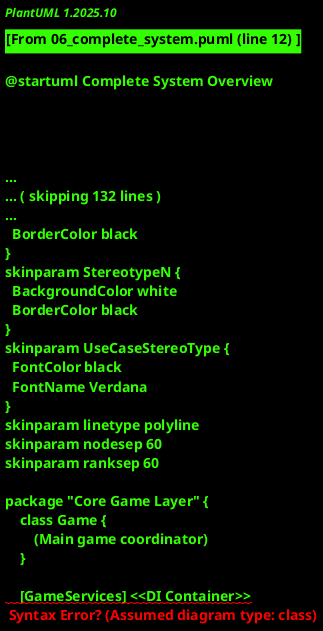

The diagram above was rendered by PlantUML. Its source (embedded in the PNG):
@startuml Complete System Overview
!theme plain
skinparam linetype polyline
skinparam nodesep 60
skinparam ranksep 60

package "Core Game Layer" {
    class Game {
        (Main game coordinator)
    }

    [GameServices] <<DI Container>>
}

package "Battle Domain" {
    component [BattleModel]
    component [Party]
    component [Battler]
    component [ActionLibrary]
    component [EffectSystem]
    component [DamageCalculators]
}

package "Inventory Domain" {
    component [Inventory]
    component [ItemDef]
    component [EquipmentSet]
    component [ItemModules]
}

package "Dialogue Domain" {
    component [DialogueNode]
    component [DialogueGraph]
}

package "Save Domain" {
    component [SaveSystem]
    component [ISaveStore]
    component [Save]
}

package "Encounter Domain" {
    component [EncounterSystem]
    component [EncounterData]
}

package "Scene Layer (Godot)" {
    component [BattleScene]
    component [Map]
    component [PauseMenu]
    component [ItemMenu]
    component [SkillMenu]
    component [StatusMenu]
    component [SystemsMediator]
}

package "UI Layer (Godot)" {
    component [CharacterUI]
    component [EnemyUI]
    component [DamagePopup]
    component [DebugConsole]
}

package "Adapters (Engine Bridge)" {
    component [GodotActionExecutor]
    component [GodotEffectRuntime]
}

' Core connections
[Game] --> [GameServices]
[GameServices] --> [ActionLibrary]
[GameServices] --> [SaveSystem]
[GameServices] --> [DamageCalculators]

' Battle system relationships
[BattleModel] --> [Party]
[Party] --> [Battler]
[ActionLibrary] --> [EffectSystem]
[EffectSystem] --> [DamageCalculators]

' Scene to Domain
[BattleScene] --> [BattleModel]
[BattleScene] --> [ActionLibrary]
[BattleScene] --> [GodotActionExecutor]
[GodotActionExecutor] --> [GodotEffectRuntime]
[GodotEffectRuntime] --> [EffectSystem]

[Map] --> [EncounterSystem]
[ItemMenu] --> [Inventory]
[StatusMenu] --> [Battler]
[SystemsMediator] --> [BattleModel]
[SystemsMediator] --> [SaveSystem]

' UI connections
[BattleScene] --> [CharacterUI]
[BattleScene] --> [EnemyUI]
[BattleScene] --> [DamagePopup]

' Equipment and Inventory
[Inventory] --> [ItemDef]
[ItemDef] --> [ItemModules]
[EquipmentSet] --> [ItemDef]
[Battler] --> [EquipmentSet]

' Save system
[SaveSystem] --> [ISaveStore]
[SaveSystem] --> [Save]

' Encounter system
[EncounterSystem] ..> [EncounterData] : creates

note right of [GameServices]
  Central DI container that wires up
  all services and provides them
  throughout the application
end note

note top of [GodotEffectRuntime]
  Adapter that bridges engine-agnostic
  battle system to Godot-specific
  rendering and animation
end note

note bottom of [SystemsMediator]
  Mediates communication between
  different game systems and scenes
end note

@enduml